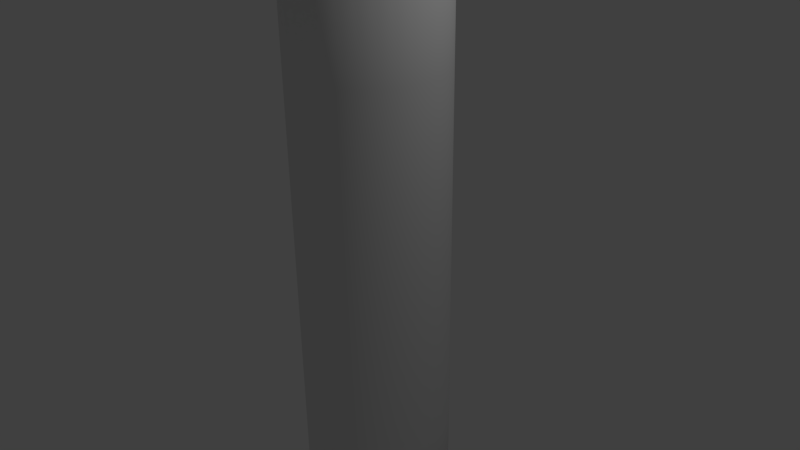 # Source: pp_2d10_s.blend  (saved by Blender 2.69.0; exported with 4.5.12 LTS)
import bpy
from mathutils import Matrix  # noqa: F401  (used for matrix-valued properties, if any)

bpy.ops.wm.read_factory_settings(use_empty=True)
scene = bpy.context.scene
scene.name = 'Scene'

# ---- collections
col_collection_1 = bpy.data.collections.new('Collection 1'); scene.collection.children.link(col_collection_1)

# ---- world
world_world = bpy.data.worlds.new('World'); scene.world = world_world
world_world.color = (0.05088, 0.05088, 0.05088)
world_world.use_sun_shadow = False
world_world.sun_shadow_jitter_overblur = 0.0
world_world.cycles.sampling_method = 'MANUAL'
world_world.cycles.sample_map_resolution = 256

# ---- cameras
cam_camera = bpy.data.cameras.new('Camera')
cam_camera.clip_end = 100.0
cam_camera.lens = 35.0
cam_camera.sensor_width = 32.0
cam_camera.sensor_height = 18.0
cam_camera.ortho_scale = 7.314
cam_camera.dof.focus_distance = 0.0
cam_camera.dof.aperture_fstop = 128.0

# ---- lights
light_lamp = bpy.data.lights.new('Lamp', 'POINT')
light_lamp.transmission_factor = 0.0
light_lamp.cutoff_distance = 30.0
light_lamp.energy = 100.0
light_lamp.shadow_buffer_clip_start = 1.001
light_lamp.shadow_soft_size = 0.1
light_lamp.shadow_maximum_resolution = 0.006
light_lamp.use_absolute_resolution = True
light_lamp.cycles.use_multiple_importance_sampling = False

# ---- meshes
me_cylinder = bpy.data.meshes.new('Cylinder')
me_cylinder.from_pydata([(0.0, 0.0, -5.0), (0.0, 0.0, 5.0), (0.0, 1.0, -5.0), (0.0, 1.0, 5.0), (0.1951, 0.9808, -5.0), (0.1951, 0.9808, 5.0), (0.3827, 0.9239, -5.0), (0.3827, 0.9239, 5.0), (0.5556, 0.8315, -5.0), (0.5556, 0.8315, 5.0), (0.7071, 0.7071, -5.0), (0.7071, 0.7071, 5.0), (0.8315, 0.5556, -5.0), (0.8315, 0.5556, 5.0), (0.9239, 0.3827, -5.0), (0.9239, 0.3827, 5.0), (0.9808, 0.1951, -5.0), (0.9808, 0.1951, 5.0), (1.0, 7.55e-08, -5.0), (1.0, 7.55e-08, 5.0), (0.9808, -0.1951, -5.0), (0.9808, -0.1951, 5.0), (0.9239, -0.3827, -5.0), (0.9239, -0.3827, 5.0), (0.8315, -0.5556, -5.0), (0.8315, -0.5556, 5.0), (0.7071, -0.7071, -5.0), (0.7071, -0.7071, 5.0), (0.5556, -0.8315, -5.0), (0.5556, -0.8315, 5.0), (0.3827, -0.9239, -5.0), (0.3827, -0.9239, 5.0), (0.1951, -0.9808, -5.0), (0.1951, -0.9808, 5.0), (-3.258e-07, -1.0, -5.0), (-3.258e-07, -1.0, 5.0), (-0.1951, -0.9808, -5.0), (-0.1951, -0.9808, 5.0), (-0.3827, -0.9239, -5.0), (-0.3827, -0.9239, 5.0), (-0.5556, -0.8315, -5.0), (-0.5556, -0.8315, 5.0), (-0.7071, -0.7071, -5.0), (-0.7071, -0.7071, 5.0), (-0.8315, -0.5556, -5.0), (-0.8315, -0.5556, 5.0), (-0.9239, -0.3827, -5.0), (-0.9239, -0.3827, 5.0), (-0.9808, -0.1951, -5.0), (-0.9808, -0.1951, 5.0), (-1.0, 9.656e-07, -5.0), (-1.0, 9.656e-07, 5.0), (-0.9808, 0.1951, -5.0), (-0.9808, 0.1951, 5.0), (-0.9239, 0.3827, -5.0), (-0.9239, 0.3827, 5.0), (-0.8315, 0.5556, -5.0), (-0.8315, 0.5556, 5.0), (-0.7071, 0.7071, -5.0), (-0.7071, 0.7071, 5.0), (-0.5556, 0.8315, -5.0), (-0.5556, 0.8315, 5.0), (-0.3827, 0.9239, -5.0), (-0.3827, 0.9239, 5.0), (-0.1951, 0.9808, -5.0), (-0.1951, 0.9808, 5.0), (0.0, 1.0, -2.5), (0.0, 1.0, 0.0), (0.0, 1.0, 2.5), (0.1951, 0.9808, 2.5), (0.1951, 0.9808, 0.0), (0.1951, 0.9808, -2.5), (0.3827, 0.9239, 2.5), (0.3827, 0.9239, 0.0), (0.3827, 0.9239, -2.5), (0.5556, 0.8315, 2.5), (0.5556, 0.8315, 0.0), (0.5556, 0.8315, -2.5), (0.7071, 0.7071, 2.5), (0.7071, 0.7071, 0.0), (0.7071, 0.7071, -2.5), (0.8315, 0.5556, 2.5), (0.8315, 0.5556, 0.0), (0.8315, 0.5556, -2.5), (0.9239, 0.3827, 2.5), (0.9239, 0.3827, 0.0), (0.9239, 0.3827, -2.5), (0.9808, 0.1951, 2.5), (0.9808, 0.1951, 0.0), (0.9808, 0.1951, -2.5), (1.0, 7.55e-08, 2.5), (1.0, 7.55e-08, 0.0), (1.0, 7.55e-08, -2.5), (0.9808, -0.1951, 2.5), (0.9808, -0.1951, 0.0), (0.9808, -0.1951, -2.5), (0.9239, -0.3827, 2.5), (0.9239, -0.3827, 0.0), (0.9239, -0.3827, -2.5), (0.8315, -0.5556, 2.5), (0.8315, -0.5556, 0.0), (0.8315, -0.5556, -2.5), (0.7071, -0.7071, 2.5), (0.7071, -0.7071, 0.0), (0.7071, -0.7071, -2.5), (0.5556, -0.8315, 2.5), (0.5556, -0.8315, 0.0), (0.5556, -0.8315, -2.5), (0.3827, -0.9239, 2.5), (0.3827, -0.9239, 0.0), (0.3827, -0.9239, -2.5), (0.1951, -0.9808, 2.5), (0.1951, -0.9808, 0.0), (0.1951, -0.9808, -2.5), (-3.258e-07, -1.0, 2.5), (-3.258e-07, -1.0, 0.0), (-3.258e-07, -1.0, -2.5), (-0.1951, -0.9808, 2.5), (-0.1951, -0.9808, 0.0), (-0.1951, -0.9808, -2.5), (-0.3827, -0.9239, 2.5), (-0.3827, -0.9239, 0.0), (-0.3827, -0.9239, -2.5), (-0.5556, -0.8315, 2.5), (-0.5556, -0.8315, 0.0), (-0.5556, -0.8315, -2.5), (-0.7071, -0.7071, 2.5), (-0.7071, -0.7071, 0.0), (-0.7071, -0.7071, -2.5), (-0.8315, -0.5556, 2.5), (-0.8315, -0.5556, 0.0), (-0.8315, -0.5556, -2.5), (-0.9239, -0.3827, 2.5), (-0.9239, -0.3827, 0.0), (-0.9239, -0.3827, -2.5), (-0.9808, -0.1951, 2.5), (-0.9808, -0.1951, 0.0), (-0.9808, -0.1951, -2.5), (-1.0, 9.656e-07, 2.5), (-1.0, 9.656e-07, 0.0), (-1.0, 9.656e-07, -2.5), (-0.9808, 0.1951, 2.5), (-0.9808, 0.1951, 0.0), (-0.9808, 0.1951, -2.5), (-0.9239, 0.3827, 2.5), (-0.9239, 0.3827, 0.0), (-0.9239, 0.3827, -2.5), (-0.8315, 0.5556, 2.5), (-0.8315, 0.5556, 0.0), (-0.8315, 0.5556, -2.5), (-0.7071, 0.7071, 2.5), (-0.7071, 0.7071, 0.0), (-0.7071, 0.7071, -2.5), (-0.5556, 0.8315, 2.5), (-0.5556, 0.8315, 0.0), (-0.5556, 0.8315, -2.5), (-0.3827, 0.9239, 2.5), (-0.3827, 0.9239, 0.0), (-0.3827, 0.9239, -2.5), (-0.1951, 0.9808, 2.5), (-0.1951, 0.9808, 0.0), (-0.1951, 0.9808, -2.5)], [], [(10, 12, 0, 8), (1, 13, 11, 9), (68, 3, 5, 69), (14, 16, 0, 12), (1, 17, 15, 13), (69, 5, 7, 72), (72, 7, 9, 75), (18, 20, 0, 16), (1, 21, 19, 17), (75, 9, 11, 78), (78, 11, 13, 81), (22, 24, 0, 20), (1, 25, 23, 21), (81, 13, 15, 84), (84, 15, 17, 87), (26, 28, 0, 24), (1, 29, 27, 25), (87, 17, 19, 90), (90, 19, 21, 93), (30, 32, 0, 28), (1, 33, 31, 29), (93, 21, 23, 96), (96, 23, 25, 99), (34, 36, 0, 32), (1, 37, 35, 33), (99, 25, 27, 102), (102, 27, 29, 105), (38, 40, 0, 36), (1, 41, 39, 37), (105, 29, 31, 108), (108, 31, 33, 111), (42, 44, 0, 40), (1, 45, 43, 41), (111, 33, 35, 114), (114, 35, 37, 117), (46, 48, 0, 44), (1, 49, 47, 45), (117, 37, 39, 120), (120, 39, 41, 123), (50, 52, 0, 48), (1, 53, 51, 49), (123, 41, 43, 126), (126, 43, 45, 129), (54, 56, 0, 52), (1, 57, 55, 53), (129, 45, 47, 132), (132, 47, 49, 135), (58, 60, 0, 56), (1, 61, 59, 57), (135, 49, 51, 138), (138, 51, 53, 141), (62, 64, 0, 60), (1, 65, 63, 61), (141, 53, 55, 144), (144, 55, 57, 147), (6, 8, 0, 4), (1, 9, 7, 5), (147, 57, 59, 150), (150, 59, 61, 153), (0, 64, 2, 4), (153, 61, 63, 156), (156, 63, 65, 159), (159, 65, 3, 68), (2, 66, 71, 4), (66, 67, 70, 71), (67, 68, 69, 70), (4, 71, 74, 6), (71, 70, 73, 74), (70, 69, 72, 73), (6, 74, 77, 8), (74, 73, 76, 77), (73, 72, 75, 76), (8, 77, 80, 10), (77, 76, 79, 80), (76, 75, 78, 79), (10, 80, 83, 12), (80, 79, 82, 83), (79, 78, 81, 82), (12, 83, 86, 14), (83, 82, 85, 86), (82, 81, 84, 85), (14, 86, 89, 16), (86, 85, 88, 89), (85, 84, 87, 88), (16, 89, 92, 18), (89, 88, 91, 92), (88, 87, 90, 91), (18, 92, 95, 20), (92, 91, 94, 95), (91, 90, 93, 94), (20, 95, 98, 22), (95, 94, 97, 98), (94, 93, 96, 97), (22, 98, 101, 24), (98, 97, 100, 101), (97, 96, 99, 100), (24, 101, 104, 26), (101, 100, 103, 104), (100, 99, 102, 103), (26, 104, 107, 28), (104, 103, 106, 107), (103, 102, 105, 106), (28, 107, 110, 30), (107, 106, 109, 110), (106, 105, 108, 109), (30, 110, 113, 32), (110, 109, 112, 113), (109, 108, 111, 112), (32, 113, 116, 34), (113, 112, 115, 116), (112, 111, 114, 115), (34, 116, 119, 36), (116, 115, 118, 119), (115, 114, 117, 118), (36, 119, 122, 38), (119, 118, 121, 122), (118, 117, 120, 121), (38, 122, 125, 40), (122, 121, 124, 125), (121, 120, 123, 124), (40, 125, 128, 42), (125, 124, 127, 128), (124, 123, 126, 127), (42, 128, 131, 44), (128, 127, 130, 131), (127, 126, 129, 130), (44, 131, 134, 46), (131, 130, 133, 134), (130, 129, 132, 133), (46, 134, 137, 48), (134, 133, 136, 137), (133, 132, 135, 136), (48, 137, 140, 50), (137, 136, 139, 140), (136, 135, 138, 139), (50, 140, 143, 52), (140, 139, 142, 143), (139, 138, 141, 142), (52, 143, 146, 54), (143, 142, 145, 146), (142, 141, 144, 145), (54, 146, 149, 56), (146, 145, 148, 149), (145, 144, 147, 148), (56, 149, 152, 58), (149, 148, 151, 152), (148, 147, 150, 151), (58, 152, 155, 60), (152, 151, 154, 155), (151, 150, 153, 154), (60, 155, 158, 62), (155, 154, 157, 158), (154, 153, 156, 157), (62, 158, 161, 64), (158, 157, 160, 161), (157, 156, 159, 160), (64, 161, 66, 2), (161, 160, 67, 66), (160, 159, 68, 67), (3, 65, 1, 5)])
me_cylinder.polygons.foreach_set('use_smooth', [0, 0, 1, 0, 0, 1, 1, 0, 0, 1, 1, 0, 0, 1, 1, 0, 0, 1, 1, 0, 0, 1, 1, 0, 0, 1, 1, 0, 0, 1, 1, 0, 0, 1, 1, 0, 0, 1, 1, 0, 0, 1, 1, 0, 0, 1, 1, 0, 0, 1, 1, 0, 0, 1, 1, 0, 0, 1, 1, 0, 1, 1, 1, 1, 1, 1, 1, 1, 1, 1, 1, 1, 1, 1, 1, 1, 1, 1, 1, 1, 1, 1, 1, 1, 1, 1, 1, 1, 1, 1, 1, 1, 1, 1, 1, 1, 1, 1, 1, 1, 1, 1, 1, 1, 1, 1, 1, 1, 1, 1, 1, 1, 1, 1, 1, 1, 1, 1, 1, 1, 1, 1, 1, 1, 1, 1, 1, 1, 1, 1, 1, 1, 1, 1, 1, 1, 1, 1, 1, 1, 1, 1, 1, 1, 1, 1, 1, 1, 1, 1, 1, 1, 1, 1, 1, 1, 1, 1, 1, 0])
_uv = me_cylinder.uv_layers.new(name='UVMap.001')
_uv.uv.foreach_set('vector', [0.783, 0.227, 0.7895, 0.2367, 0.7374, 0.2645, 0.7748, 0.2189, 0.7374, 0.08817, 0.6999, 0.1338, 0.6918, 0.1256, 0.6853, 0.116, 0.02941, 0.2647, 0.02943, 0.02941, 0.04788, 0.02941, 0.04786, 0.2647, 0.7939, 0.2474, 0.7961, 0.2587, 0.7374, 0.2645, 0.7895, 0.2367, 0.7374, 0.08817, 0.7203, 0.1447, 0.7096, 0.1402, 0.6999, 0.1338, 0.04786, 0.2647, 0.04788, 0.02941, 0.06633, 0.02942, 0.06631, 0.2647, 0.06631, 0.2647, 0.06633, 0.02942, 0.08478, 0.02942, 0.08476, 0.2647, 0.7961, 0.2703, 0.7939, 0.2816, 0.7374, 0.2645, 0.7961, 0.2587, 0.7374, 0.08817, 0.7432, 0.1469, 0.7316, 0.1469, 0.7203, 0.1447, 0.08476, 0.2647, 0.08478, 0.02942, 0.1032, 0.02942, 0.1032, 0.2647, 0.1032, 0.2647, 0.1032, 0.02942, 0.1217, 0.02942, 0.1217, 0.2647, 0.7895, 0.2923, 0.783, 0.3019, 0.7374, 0.2645, 0.7939, 0.2816, 0.7374, 0.08817, 0.7652, 0.1402, 0.7545, 0.1447, 0.7432, 0.1469, 0.1217, 0.2647, 0.1217, 0.02942, 0.1401, 0.02942, 0.1401, 0.2647, 0.1401, 0.2647, 0.1401, 0.02942, 0.1586, 0.02942, 0.1586, 0.2647, 0.7748, 0.3101, 0.7652, 0.3166, 0.7374, 0.2645, 0.783, 0.3019, 0.7374, 0.08817, 0.783, 0.1256, 0.7748, 0.1338, 0.7652, 0.1402, 0.1586, 0.2647, 0.1586, 0.02942, 0.177, 0.02942, 0.177, 0.2647, 0.177, 0.2647, 0.177, 0.02942, 0.1955, 0.02943, 0.1955, 0.2647, 0.7545, 0.321, 0.7432, 0.3232, 0.7374, 0.2645, 0.7652, 0.3166, 0.7374, 0.08817, 0.7939, 0.1053, 0.7895, 0.116, 0.783, 0.1256, 0.1955, 0.2647, 0.1955, 0.02943, 0.2139, 0.02943, 0.2139, 0.2647, 0.2139, 0.2647, 0.2139, 0.02943, 0.2324, 0.02943, 0.2324, 0.2647, 0.7316, 0.3232, 0.7203, 0.321, 0.7374, 0.2645, 0.7432, 0.3232, 0.7374, 0.08817, 0.7961, 0.08238, 0.7961, 0.09395, 0.7939, 0.1053, 0.2324, 0.2647, 0.2324, 0.02943, 0.2508, 0.02943, 0.2508, 0.2647, 0.2508, 0.2647, 0.2508, 0.02943, 0.2693, 0.02943, 0.2693, 0.2647, 0.7096, 0.3166, 0.6999, 0.3101, 0.7374, 0.2645, 0.7203, 0.321, 0.7374, 0.08817, 0.7895, 0.06034, 0.7939, 0.07103, 0.7961, 0.08238, 0.2693, 0.2647, 0.2693, 0.02943, 0.2877, 0.02943, 0.2877, 0.2647, 0.2877, 0.2647, 0.2877, 0.02943, 0.3062, 0.02944, 0.3062, 0.2647, 0.6918, 0.3019, 0.6853, 0.2923, 0.7374, 0.2645, 0.6999, 0.3101, 0.7374, 0.08817, 0.7748, 0.04253, 0.783, 0.05071, 0.7895, 0.06034, 0.3062, 0.2647, 0.3062, 0.02944, 0.3246, 0.02944, 0.3246, 0.2647, 0.3246, 0.2647, 0.3246, 0.02944, 0.3431, 0.02944, 0.3431, 0.2647, 0.6809, 0.2816, 0.6786, 0.2703, 0.7374, 0.2645, 0.6853, 0.2923, 0.7374, 0.08817, 0.7545, 0.03167, 0.7652, 0.0361, 0.7748, 0.04253, 0.3431, 0.2647, 0.3431, 0.02944, 0.3615, 0.02944, 0.3615, 0.2647, 0.3615, 0.2647, 0.3615, 0.02944, 0.38, 0.02945, 0.38, 0.2647, 0.6786, 0.2587, 0.6809, 0.2474, 0.7374, 0.2645, 0.6786, 0.2703, 0.7374, 0.08817, 0.7316, 0.02941, 0.7432, 0.02941, 0.7545, 0.03167, 0.38, 0.2647, 0.38, 0.02945, 0.3984, 0.02945, 0.3984, 0.2647, 0.3984, 0.2647, 0.3984, 0.02945, 0.4169, 0.02945, 0.4169, 0.2647, 0.6853, 0.2367, 0.6918, 0.227, 0.7374, 0.2645, 0.6809, 0.2474, 0.7374, 0.08817, 0.7096, 0.0361, 0.7203, 0.03167, 0.7316, 0.02941, 0.4169, 0.2647, 0.4169, 0.02945, 0.4353, 0.02945, 0.4353, 0.2647, 0.4353, 0.2647, 0.4353, 0.02945, 0.4538, 0.02946, 0.4538, 0.2647, 0.6999, 0.2189, 0.7096, 0.2124, 0.7374, 0.2645, 0.6918, 0.227, 0.7374, 0.08817, 0.6918, 0.05071, 0.6999, 0.04253, 0.7096, 0.0361, 0.4538, 0.2647, 0.4538, 0.02946, 0.4722, 0.02946, 0.4722, 0.2647, 0.4722, 0.2647, 0.4722, 0.02946, 0.4907, 0.02946, 0.4907, 0.2647, 0.7203, 0.208, 0.7316, 0.2057, 0.7374, 0.2645, 0.7096, 0.2124, 0.7374, 0.08817, 0.6809, 0.07103, 0.6853, 0.06034, 0.6918, 0.05071, 0.4907, 0.2647, 0.4907, 0.02946, 0.5091, 0.02946, 0.5091, 0.2647, 0.5091, 0.2647, 0.5091, 0.02946, 0.5276, 0.02947, 0.5275, 0.2647, 0.7652, 0.2124, 0.7748, 0.2189, 0.7374, 0.2645, 0.7545, 0.208, 0.7374, 0.08817, 0.6853, 0.116, 0.6809, 0.1053, 0.6786, 0.09395, 0.5275, 0.2647, 0.5276, 0.02947, 0.546, 0.02947, 0.546, 0.2647, 0.546, 0.2647, 0.546, 0.02947, 0.5645, 0.02947, 0.5644, 0.2647, 0.7374, 0.2645, 0.7316, 0.2057, 0.7432, 0.2057, 0.7545, 0.208, 0.5644, 0.2647, 0.5645, 0.02947, 0.5829, 0.02947, 0.5829, 0.2647, 0.5829, 0.2647, 0.5829, 0.02947, 0.6014, 0.02948, 0.6013, 0.2647, 0.6013, 0.2647, 0.6014, 0.02948, 0.6198, 0.02948, 0.6198, 0.2647, 0.02948, 0.9706, 0.02944, 0.7353, 0.04789, 0.7353, 0.04793, 0.9706, 0.02944, 0.7353, 0.02942, 0.5, 0.04787, 0.5, 0.04789, 0.7353, 0.02942, 0.5, 0.02941, 0.2647, 0.04786, 0.2647, 0.04787, 0.5, 0.04793, 0.9706, 0.04789, 0.7353, 0.06634, 0.7353, 0.06637, 0.9706, 0.04789, 0.7353, 0.04787, 0.5, 0.06632, 0.5, 0.06634, 0.7353, 0.04787, 0.5, 0.04786, 0.2647, 0.06631, 0.2647, 0.06632, 0.5, 0.06637, 0.9706, 0.06634, 0.7353, 0.08479, 0.7353, 0.08482, 0.9706, 0.06634, 0.7353, 0.06632, 0.5, 0.08477, 0.5, 0.08479, 0.7353, 0.06632, 0.5, 0.06631, 0.2647, 0.08476, 0.2647, 0.08477, 0.5, 0.08482, 0.9706, 0.08479, 0.7353, 0.1032, 0.7353, 0.1033, 0.9706, 0.08479, 0.7353, 0.08477, 0.5, 0.1032, 0.5, 0.1032, 0.7353, 0.08477, 0.5, 0.08476, 0.2647, 0.1032, 0.2647, 0.1032, 0.5, 0.1033, 0.9706, 0.1032, 0.7353, 0.1217, 0.7353, 0.1217, 0.9706, 0.1032, 0.7353, 0.1032, 0.5, 0.1217, 0.5, 0.1217, 0.7353, 0.1032, 0.5, 0.1032, 0.2647, 0.1217, 0.2647, 0.1217, 0.5, 0.1217, 0.9706, 0.1217, 0.7353, 0.1401, 0.7353, 0.1402, 0.9706, 0.1217, 0.7353, 0.1217, 0.5, 0.1401, 0.5, 0.1401, 0.7353, 0.1217, 0.5, 0.1217, 0.2647, 0.1401, 0.2647, 0.1401, 0.5, 0.1402, 0.9706, 0.1401, 0.7353, 0.1586, 0.7353, 0.1586, 0.9706, 0.1401, 0.7353, 0.1401, 0.5, 0.1586, 0.5, 0.1586, 0.7353, 0.1401, 0.5, 0.1401, 0.2647, 0.1586, 0.2647, 0.1586, 0.5, 0.1586, 0.9706, 0.1586, 0.7353, 0.177, 0.7353, 0.1771, 0.9706, 0.1586, 0.7353, 0.1586, 0.5, 0.177, 0.5, 0.177, 0.7353, 0.1586, 0.5, 0.1586, 0.2647, 0.177, 0.2647, 0.177, 0.5, 0.1771, 0.9706, 0.177, 0.7353, 0.1955, 0.7353, 0.1955, 0.9706, 0.177, 0.7353, 0.177, 0.5, 0.1955, 0.5, 0.1955, 0.7353, 0.177, 0.5, 0.177, 0.2647, 0.1955, 0.2647, 0.1955, 0.5, 0.1955, 0.9706, 0.1955, 0.7353, 0.2139, 0.7353, 0.214, 0.9706, 0.1955, 0.7353, 0.1955, 0.5, 0.2139, 0.5, 0.2139, 0.7353, 0.1955, 0.5, 0.1955, 0.2647, 0.2139, 0.2647, 0.2139, 0.5, 0.214, 0.9706, 0.2139, 0.7353, 0.2324, 0.7353, 0.2324, 0.9706, 0.2139, 0.7353, 0.2139, 0.5, 0.2324, 0.5, 0.2324, 0.7353, 0.2139, 0.5, 0.2139, 0.2647, 0.2324, 0.2647, 0.2324, 0.5, 0.2324, 0.9706, 0.2324, 0.7353, 0.2508, 0.7353, 0.2509, 0.9706, 0.2324, 0.7353, 0.2324, 0.5, 0.2508, 0.5, 0.2508, 0.7353, 0.2324, 0.5, 0.2324, 0.2647, 0.2508, 0.2647, 0.2508, 0.5, 0.2509, 0.9706, 0.2508, 0.7353, 0.2693, 0.7353, 0.2693, 0.9706, 0.2508, 0.7353, 0.2508, 0.5, 0.2693, 0.5, 0.2693, 0.7353, 0.2508, 0.5, 0.2508, 0.2647, 0.2693, 0.2647, 0.2693, 0.5, 0.2693, 0.9706, 0.2693, 0.7353, 0.2877, 0.7353, 0.2878, 0.9705, 0.2693, 0.7353, 0.2693, 0.5, 0.2877, 0.5, 0.2877, 0.7353, 0.2693, 0.5, 0.2693, 0.2647, 0.2877, 0.2647, 0.2877, 0.5, 0.2878, 0.9705, 0.2877, 0.7353, 0.3062, 0.7353, 0.3062, 0.9705, 0.2877, 0.7353, 0.2877, 0.5, 0.3062, 0.5, 0.3062, 0.7353, 0.2877, 0.5, 0.2877, 0.2647, 0.3062, 0.2647, 0.3062, 0.5, 0.3062, 0.9705, 0.3062, 0.7353, 0.3246, 0.7353, 0.3247, 0.9705, 0.3062, 0.7353, 0.3062, 0.5, 0.3246, 0.5, 0.3246, 0.7353, 0.3062, 0.5, 0.3062, 0.2647, 0.3246, 0.2647, 0.3246, 0.5, 0.3247, 0.9705, 0.3246, 0.7353, 0.3431, 0.7353, 0.3431, 0.9705, 0.3246, 0.7353, 0.3246, 0.5, 0.3431, 0.5, 0.3431, 0.7353, 0.3246, 0.5, 0.3246, 0.2647, 0.3431, 0.2647, 0.3431, 0.5, 0.3431, 0.9705, 0.3431, 0.7353, 0.3615, 0.7353, 0.3616, 0.9705, 0.3431, 0.7353, 0.3431, 0.5, 0.3615, 0.5, 0.3615, 0.7353, 0.3431, 0.5, 0.3431, 0.2647, 0.3615, 0.2647, 0.3615, 0.5, 0.3616, 0.9705, 0.3615, 0.7353, 0.38, 0.7353, 0.38, 0.9705, 0.3615, 0.7353, 0.3615, 0.5, 0.38, 0.5, 0.38, 0.7353, 0.3615, 0.5, 0.3615, 0.2647, 0.38, 0.2647, 0.38, 0.5, 0.38, 0.9705, 0.38, 0.7353, 0.3984, 0.7353, 0.3984, 0.9705, 0.38, 0.7353, 0.38, 0.5, 0.3984, 0.5, 0.3984, 0.7353, 0.38, 0.5, 0.38, 0.2647, 0.3984, 0.2647, 0.3984, 0.5, 0.3984, 0.9705, 0.3984, 0.7353, 0.4169, 0.7353, 0.4169, 0.9705, 0.3984, 0.7353, 0.3984, 0.5, 0.4169, 0.5, 0.4169, 0.7353, 0.3984, 0.5, 0.3984, 0.2647, 0.4169, 0.2647, 0.4169, 0.5, 0.4169, 0.9705, 0.4169, 0.7353, 0.4353, 0.7353, 0.4353, 0.9705, 0.4169, 0.7353, 0.4169, 0.5, 0.4353, 0.5, 0.4353, 0.7353, 0.4169, 0.5, 0.4169, 0.2647, 0.4353, 0.2647, 0.4353, 0.5, 0.4353, 0.9705, 0.4353, 0.7353, 0.4538, 0.7353, 0.4538, 0.9705, 0.4353, 0.7353, 0.4353, 0.5, 0.4538, 0.5, 0.4538, 0.7353, 0.4353, 0.5, 0.4353, 0.2647, 0.4538, 0.2647, 0.4538, 0.5, 0.4538, 0.9705, 0.4538, 0.7353, 0.4722, 0.7353, 0.4722, 0.9705, 0.4538, 0.7353, 0.4538, 0.5, 0.4722, 0.5, 0.4722, 0.7353, 0.4538, 0.5, 0.4538, 0.2647, 0.4722, 0.2647, 0.4722, 0.5, 0.4722, 0.9705, 0.4722, 0.7353, 0.4907, 0.7353, 0.4907, 0.9705, 0.4722, 0.7353, 0.4722, 0.5, 0.4906, 0.5, 0.4907, 0.7353, 0.4722, 0.5, 0.4722, 0.2647, 0.4907, 0.2647, 0.4906, 0.5, 0.4907, 0.9705, 0.4907, 0.7353, 0.5091, 0.7353, 0.5091, 0.9705, 0.4907, 0.7353, 0.4906, 0.5, 0.5091, 0.5, 0.5091, 0.7353, 0.4906, 0.5, 0.4907, 0.2647, 0.5091, 0.2647, 0.5091, 0.5, 0.5091, 0.9705, 0.5091, 0.7353, 0.5276, 0.7353, 0.5276, 0.9705, 0.5091, 0.7353, 0.5091, 0.5, 0.5275, 0.5, 0.5276, 0.7353, 0.5091, 0.5, 0.5091, 0.2647, 0.5275, 0.2647, 0.5275, 0.5, 0.5276, 0.9705, 0.5276, 0.7353, 0.546, 0.7353, 0.546, 0.9705, 0.5276, 0.7353, 0.5275, 0.5, 0.546, 0.5, 0.546, 0.7353, 0.5275, 0.5, 0.5275, 0.2647, 0.546, 0.2647, 0.546, 0.5, 0.546, 0.9705, 0.546, 0.7353, 0.5644, 0.7353, 0.5645, 0.9705, 0.546, 0.7353, 0.546, 0.5, 0.5644, 0.5, 0.5644, 0.7353, 0.546, 0.5, 0.546, 0.2647, 0.5644, 0.2647, 0.5644, 0.5, 0.5645, 0.9705, 0.5644, 0.7353, 0.5829, 0.7353, 0.5829, 0.9705, 0.5644, 0.7353, 0.5644, 0.5, 0.5829, 0.5, 0.5829, 0.7353, 0.5644, 0.5, 0.5644, 0.2647, 0.5829, 0.2647, 0.5829, 0.5, 0.5829, 0.9705, 0.5829, 0.7353, 0.6013, 0.7353, 0.6014, 0.9705, 0.5829, 0.7353, 0.5829, 0.5, 0.6013, 0.5, 0.6013, 0.7353, 0.5829, 0.5, 0.5829, 0.2647, 0.6013, 0.2647, 0.6013, 0.5, 0.6014, 0.9705, 0.6013, 0.7353, 0.6198, 0.7353, 0.6198, 0.9705, 0.6013, 0.7353, 0.6013, 0.5, 0.6198, 0.5, 0.6198, 0.7353, 0.6013, 0.5, 0.6013, 0.2647, 0.6198, 0.2647, 0.6198, 0.5, 0.6786, 0.08238, 0.6809, 0.07103, 0.7374, 0.08817, 0.6786, 0.09395])
_uv.active_render = True
_uv = me_cylinder.uv_layers.new(name='UV coord')
_uv.uv.foreach_set('vector', [0.783, 0.227, 0.7895, 0.2367, 0.7374, 0.2645, 0.7748, 0.2189, 0.7374, 0.08817, 0.6999, 0.1338, 0.6918, 0.1256, 0.6853, 0.116, 0.02941, 0.2647, 0.02943, 0.02941, 0.04788, 0.02941, 0.04786, 0.2647, 0.7939, 0.2474, 0.7961, 0.2587, 0.7374, 0.2645, 0.7895, 0.2367, 0.7374, 0.08817, 0.7203, 0.1447, 0.7096, 0.1402, 0.6999, 0.1338, 0.04786, 0.2647, 0.04788, 0.02941, 0.06633, 0.02942, 0.06631, 0.2647, 0.06631, 0.2647, 0.06633, 0.02942, 0.08478, 0.02942, 0.08476, 0.2647, 0.7961, 0.2703, 0.7939, 0.2816, 0.7374, 0.2645, 0.7961, 0.2587, 0.7374, 0.08817, 0.7432, 0.1469, 0.7316, 0.1469, 0.7203, 0.1447, 0.08476, 0.2647, 0.08478, 0.02942, 0.1032, 0.02942, 0.1032, 0.2647, 0.1032, 0.2647, 0.1032, 0.02942, 0.1217, 0.02942, 0.1217, 0.2647, 0.7895, 0.2923, 0.783, 0.3019, 0.7374, 0.2645, 0.7939, 0.2816, 0.7374, 0.08817, 0.7652, 0.1402, 0.7545, 0.1447, 0.7432, 0.1469, 0.1217, 0.2647, 0.1217, 0.02942, 0.1401, 0.02942, 0.1401, 0.2647, 0.1401, 0.2647, 0.1401, 0.02942, 0.1586, 0.02942, 0.1586, 0.2647, 0.7748, 0.3101, 0.7652, 0.3166, 0.7374, 0.2645, 0.783, 0.3019, 0.7374, 0.08817, 0.783, 0.1256, 0.7748, 0.1338, 0.7652, 0.1402, 0.1586, 0.2647, 0.1586, 0.02942, 0.177, 0.02942, 0.177, 0.2647, 0.177, 0.2647, 0.177, 0.02942, 0.1955, 0.02943, 0.1955, 0.2647, 0.7545, 0.321, 0.7432, 0.3232, 0.7374, 0.2645, 0.7652, 0.3166, 0.7374, 0.08817, 0.7939, 0.1053, 0.7895, 0.116, 0.783, 0.1256, 0.1955, 0.2647, 0.1955, 0.02943, 0.2139, 0.02943, 0.2139, 0.2647, 0.2139, 0.2647, 0.2139, 0.02943, 0.2324, 0.02943, 0.2324, 0.2647, 0.7316, 0.3232, 0.7203, 0.321, 0.7374, 0.2645, 0.7432, 0.3232, 0.7374, 0.08817, 0.7961, 0.08238, 0.7961, 0.09395, 0.7939, 0.1053, 0.2324, 0.2647, 0.2324, 0.02943, 0.2508, 0.02943, 0.2508, 0.2647, 0.2508, 0.2647, 0.2508, 0.02943, 0.2693, 0.02943, 0.2693, 0.2647, 0.7096, 0.3166, 0.6999, 0.3101, 0.7374, 0.2645, 0.7203, 0.321, 0.7374, 0.08817, 0.7895, 0.06034, 0.7939, 0.07103, 0.7961, 0.08238, 0.2693, 0.2647, 0.2693, 0.02943, 0.2877, 0.02943, 0.2877, 0.2647, 0.2877, 0.2647, 0.2877, 0.02943, 0.3062, 0.02944, 0.3062, 0.2647, 0.6918, 0.3019, 0.6853, 0.2923, 0.7374, 0.2645, 0.6999, 0.3101, 0.7374, 0.08817, 0.7748, 0.04253, 0.783, 0.05071, 0.7895, 0.06034, 0.3062, 0.2647, 0.3062, 0.02944, 0.3246, 0.02944, 0.3246, 0.2647, 0.3246, 0.2647, 0.3246, 0.02944, 0.3431, 0.02944, 0.3431, 0.2647, 0.6809, 0.2816, 0.6786, 0.2703, 0.7374, 0.2645, 0.6853, 0.2923, 0.7374, 0.08817, 0.7545, 0.03167, 0.7652, 0.0361, 0.7748, 0.04253, 0.3431, 0.2647, 0.3431, 0.02944, 0.3615, 0.02944, 0.3615, 0.2647, 0.3615, 0.2647, 0.3615, 0.02944, 0.38, 0.02945, 0.38, 0.2647, 0.6786, 0.2587, 0.6809, 0.2474, 0.7374, 0.2645, 0.6786, 0.2703, 0.7374, 0.08817, 0.7316, 0.02941, 0.7432, 0.02941, 0.7545, 0.03167, 0.38, 0.2647, 0.38, 0.02945, 0.3984, 0.02945, 0.3984, 0.2647, 0.3984, 0.2647, 0.3984, 0.02945, 0.4169, 0.02945, 0.4169, 0.2647, 0.6853, 0.2367, 0.6918, 0.227, 0.7374, 0.2645, 0.6809, 0.2474, 0.7374, 0.08817, 0.7096, 0.0361, 0.7203, 0.03167, 0.7316, 0.02941, 0.4169, 0.2647, 0.4169, 0.02945, 0.4353, 0.02945, 0.4353, 0.2647, 0.4353, 0.2647, 0.4353, 0.02945, 0.4538, 0.02946, 0.4538, 0.2647, 0.6999, 0.2189, 0.7096, 0.2124, 0.7374, 0.2645, 0.6918, 0.227, 0.7374, 0.08817, 0.6918, 0.05071, 0.6999, 0.04253, 0.7096, 0.0361, 0.4538, 0.2647, 0.4538, 0.02946, 0.4722, 0.02946, 0.4722, 0.2647, 0.4722, 0.2647, 0.4722, 0.02946, 0.4907, 0.02946, 0.4907, 0.2647, 0.7203, 0.208, 0.7316, 0.2057, 0.7374, 0.2645, 0.7096, 0.2124, 0.7374, 0.08817, 0.6809, 0.07103, 0.6853, 0.06034, 0.6918, 0.05071, 0.4907, 0.2647, 0.4907, 0.02946, 0.5091, 0.02946, 0.5091, 0.2647, 0.5091, 0.2647, 0.5091, 0.02946, 0.5276, 0.02947, 0.5275, 0.2647, 0.7652, 0.2124, 0.7748, 0.2189, 0.7374, 0.2645, 0.7545, 0.208, 0.7374, 0.08817, 0.6853, 0.116, 0.6809, 0.1053, 0.6786, 0.09395, 0.5275, 0.2647, 0.5276, 0.02947, 0.546, 0.02947, 0.546, 0.2647, 0.546, 0.2647, 0.546, 0.02947, 0.5645, 0.02947, 0.5644, 0.2647, 0.7374, 0.2645, 0.7316, 0.2057, 0.7432, 0.2057, 0.7545, 0.208, 0.5644, 0.2647, 0.5645, 0.02947, 0.5829, 0.02947, 0.5829, 0.2647, 0.5829, 0.2647, 0.5829, 0.02947, 0.6014, 0.02948, 0.6013, 0.2647, 0.6013, 0.2647, 0.6014, 0.02948, 0.6198, 0.02948, 0.6198, 0.2647, 0.02948, 0.9706, 0.02944, 0.7353, 0.04789, 0.7353, 0.04793, 0.9706, 0.02944, 0.7353, 0.02942, 0.5, 0.04787, 0.5, 0.04789, 0.7353, 0.02942, 0.5, 0.02941, 0.2647, 0.04786, 0.2647, 0.04787, 0.5, 0.04793, 0.9706, 0.04789, 0.7353, 0.06634, 0.7353, 0.06637, 0.9706, 0.04789, 0.7353, 0.04787, 0.5, 0.06632, 0.5, 0.06634, 0.7353, 0.04787, 0.5, 0.04786, 0.2647, 0.06631, 0.2647, 0.06632, 0.5, 0.06637, 0.9706, 0.06634, 0.7353, 0.08479, 0.7353, 0.08482, 0.9706, 0.06634, 0.7353, 0.06632, 0.5, 0.08477, 0.5, 0.08479, 0.7353, 0.06632, 0.5, 0.06631, 0.2647, 0.08476, 0.2647, 0.08477, 0.5, 0.08482, 0.9706, 0.08479, 0.7353, 0.1032, 0.7353, 0.1033, 0.9706, 0.08479, 0.7353, 0.08477, 0.5, 0.1032, 0.5, 0.1032, 0.7353, 0.08477, 0.5, 0.08476, 0.2647, 0.1032, 0.2647, 0.1032, 0.5, 0.1033, 0.9706, 0.1032, 0.7353, 0.1217, 0.7353, 0.1217, 0.9706, 0.1032, 0.7353, 0.1032, 0.5, 0.1217, 0.5, 0.1217, 0.7353, 0.1032, 0.5, 0.1032, 0.2647, 0.1217, 0.2647, 0.1217, 0.5, 0.1217, 0.9706, 0.1217, 0.7353, 0.1401, 0.7353, 0.1402, 0.9706, 0.1217, 0.7353, 0.1217, 0.5, 0.1401, 0.5, 0.1401, 0.7353, 0.1217, 0.5, 0.1217, 0.2647, 0.1401, 0.2647, 0.1401, 0.5, 0.1402, 0.9706, 0.1401, 0.7353, 0.1586, 0.7353, 0.1586, 0.9706, 0.1401, 0.7353, 0.1401, 0.5, 0.1586, 0.5, 0.1586, 0.7353, 0.1401, 0.5, 0.1401, 0.2647, 0.1586, 0.2647, 0.1586, 0.5, 0.1586, 0.9706, 0.1586, 0.7353, 0.177, 0.7353, 0.1771, 0.9706, 0.1586, 0.7353, 0.1586, 0.5, 0.177, 0.5, 0.177, 0.7353, 0.1586, 0.5, 0.1586, 0.2647, 0.177, 0.2647, 0.177, 0.5, 0.1771, 0.9706, 0.177, 0.7353, 0.1955, 0.7353, 0.1955, 0.9706, 0.177, 0.7353, 0.177, 0.5, 0.1955, 0.5, 0.1955, 0.7353, 0.177, 0.5, 0.177, 0.2647, 0.1955, 0.2647, 0.1955, 0.5, 0.1955, 0.9706, 0.1955, 0.7353, 0.2139, 0.7353, 0.214, 0.9706, 0.1955, 0.7353, 0.1955, 0.5, 0.2139, 0.5, 0.2139, 0.7353, 0.1955, 0.5, 0.1955, 0.2647, 0.2139, 0.2647, 0.2139, 0.5, 0.214, 0.9706, 0.2139, 0.7353, 0.2324, 0.7353, 0.2324, 0.9706, 0.2139, 0.7353, 0.2139, 0.5, 0.2324, 0.5, 0.2324, 0.7353, 0.2139, 0.5, 0.2139, 0.2647, 0.2324, 0.2647, 0.2324, 0.5, 0.2324, 0.9706, 0.2324, 0.7353, 0.2508, 0.7353, 0.2509, 0.9706, 0.2324, 0.7353, 0.2324, 0.5, 0.2508, 0.5, 0.2508, 0.7353, 0.2324, 0.5, 0.2324, 0.2647, 0.2508, 0.2647, 0.2508, 0.5, 0.2509, 0.9706, 0.2508, 0.7353, 0.2693, 0.7353, 0.2693, 0.9706, 0.2508, 0.7353, 0.2508, 0.5, 0.2693, 0.5, 0.2693, 0.7353, 0.2508, 0.5, 0.2508, 0.2647, 0.2693, 0.2647, 0.2693, 0.5, 0.2693, 0.9706, 0.2693, 0.7353, 0.2877, 0.7353, 0.2878, 0.9705, 0.2693, 0.7353, 0.2693, 0.5, 0.2877, 0.5, 0.2877, 0.7353, 0.2693, 0.5, 0.2693, 0.2647, 0.2877, 0.2647, 0.2877, 0.5, 0.2878, 0.9705, 0.2877, 0.7353, 0.3062, 0.7353, 0.3062, 0.9705, 0.2877, 0.7353, 0.2877, 0.5, 0.3062, 0.5, 0.3062, 0.7353, 0.2877, 0.5, 0.2877, 0.2647, 0.3062, 0.2647, 0.3062, 0.5, 0.3062, 0.9705, 0.3062, 0.7353, 0.3246, 0.7353, 0.3247, 0.9705, 0.3062, 0.7353, 0.3062, 0.5, 0.3246, 0.5, 0.3246, 0.7353, 0.3062, 0.5, 0.3062, 0.2647, 0.3246, 0.2647, 0.3246, 0.5, 0.3247, 0.9705, 0.3246, 0.7353, 0.3431, 0.7353, 0.3431, 0.9705, 0.3246, 0.7353, 0.3246, 0.5, 0.3431, 0.5, 0.3431, 0.7353, 0.3246, 0.5, 0.3246, 0.2647, 0.3431, 0.2647, 0.3431, 0.5, 0.3431, 0.9705, 0.3431, 0.7353, 0.3615, 0.7353, 0.3616, 0.9705, 0.3431, 0.7353, 0.3431, 0.5, 0.3615, 0.5, 0.3615, 0.7353, 0.3431, 0.5, 0.3431, 0.2647, 0.3615, 0.2647, 0.3615, 0.5, 0.3616, 0.9705, 0.3615, 0.7353, 0.38, 0.7353, 0.38, 0.9705, 0.3615, 0.7353, 0.3615, 0.5, 0.38, 0.5, 0.38, 0.7353, 0.3615, 0.5, 0.3615, 0.2647, 0.38, 0.2647, 0.38, 0.5, 0.38, 0.9705, 0.38, 0.7353, 0.3984, 0.7353, 0.3984, 0.9705, 0.38, 0.7353, 0.38, 0.5, 0.3984, 0.5, 0.3984, 0.7353, 0.38, 0.5, 0.38, 0.2647, 0.3984, 0.2647, 0.3984, 0.5, 0.3984, 0.9705, 0.3984, 0.7353, 0.4169, 0.7353, 0.4169, 0.9705, 0.3984, 0.7353, 0.3984, 0.5, 0.4169, 0.5, 0.4169, 0.7353, 0.3984, 0.5, 0.3984, 0.2647, 0.4169, 0.2647, 0.4169, 0.5, 0.4169, 0.9705, 0.4169, 0.7353, 0.4353, 0.7353, 0.4353, 0.9705, 0.4169, 0.7353, 0.4169, 0.5, 0.4353, 0.5, 0.4353, 0.7353, 0.4169, 0.5, 0.4169, 0.2647, 0.4353, 0.2647, 0.4353, 0.5, 0.4353, 0.9705, 0.4353, 0.7353, 0.4538, 0.7353, 0.4538, 0.9705, 0.4353, 0.7353, 0.4353, 0.5, 0.4538, 0.5, 0.4538, 0.7353, 0.4353, 0.5, 0.4353, 0.2647, 0.4538, 0.2647, 0.4538, 0.5, 0.4538, 0.9705, 0.4538, 0.7353, 0.4722, 0.7353, 0.4722, 0.9705, 0.4538, 0.7353, 0.4538, 0.5, 0.4722, 0.5, 0.4722, 0.7353, 0.4538, 0.5, 0.4538, 0.2647, 0.4722, 0.2647, 0.4722, 0.5, 0.4722, 0.9705, 0.4722, 0.7353, 0.4907, 0.7353, 0.4907, 0.9705, 0.4722, 0.7353, 0.4722, 0.5, 0.4906, 0.5, 0.4907, 0.7353, 0.4722, 0.5, 0.4722, 0.2647, 0.4907, 0.2647, 0.4906, 0.5, 0.4907, 0.9705, 0.4907, 0.7353, 0.5091, 0.7353, 0.5091, 0.9705, 0.4907, 0.7353, 0.4906, 0.5, 0.5091, 0.5, 0.5091, 0.7353, 0.4906, 0.5, 0.4907, 0.2647, 0.5091, 0.2647, 0.5091, 0.5, 0.5091, 0.9705, 0.5091, 0.7353, 0.5276, 0.7353, 0.5276, 0.9705, 0.5091, 0.7353, 0.5091, 0.5, 0.5275, 0.5, 0.5276, 0.7353, 0.5091, 0.5, 0.5091, 0.2647, 0.5275, 0.2647, 0.5275, 0.5, 0.5276, 0.9705, 0.5276, 0.7353, 0.546, 0.7353, 0.546, 0.9705, 0.5276, 0.7353, 0.5275, 0.5, 0.546, 0.5, 0.546, 0.7353, 0.5275, 0.5, 0.5275, 0.2647, 0.546, 0.2647, 0.546, 0.5, 0.546, 0.9705, 0.546, 0.7353, 0.5644, 0.7353, 0.5645, 0.9705, 0.546, 0.7353, 0.546, 0.5, 0.5644, 0.5, 0.5644, 0.7353, 0.546, 0.5, 0.546, 0.2647, 0.5644, 0.2647, 0.5644, 0.5, 0.5645, 0.9705, 0.5644, 0.7353, 0.5829, 0.7353, 0.5829, 0.9705, 0.5644, 0.7353, 0.5644, 0.5, 0.5829, 0.5, 0.5829, 0.7353, 0.5644, 0.5, 0.5644, 0.2647, 0.5829, 0.2647, 0.5829, 0.5, 0.5829, 0.9705, 0.5829, 0.7353, 0.6013, 0.7353, 0.6014, 0.9705, 0.5829, 0.7353, 0.5829, 0.5, 0.6013, 0.5, 0.6013, 0.7353, 0.5829, 0.5, 0.5829, 0.2647, 0.6013, 0.2647, 0.6013, 0.5, 0.6014, 0.9705, 0.6013, 0.7353, 0.6198, 0.7353, 0.6198, 0.9705, 0.6013, 0.7353, 0.6013, 0.5, 0.6198, 0.5, 0.6198, 0.7353, 0.6013, 0.5, 0.6013, 0.2647, 0.6198, 0.2647, 0.6198, 0.5, 0.6786, 0.08238, 0.6809, 0.07103, 0.7374, 0.08817, 0.6786, 0.09395])
me_cylinder.use_remesh_preserve_volume = False
me_cylinder.use_remesh_preserve_attributes = False
me_cylinder.use_mirror_vertex_groups = False
me_cylinder.update()
me_cylinder_001 = bpy.data.meshes.new('Cylinder.001')
me_cylinder_001.from_pydata([(0.0, 1.0, -5.0), (0.0, 1.0, 5.0), (0.7071, 0.7071, -5.0), (0.7071, 0.7071, 5.0), (1.0, -4.371e-08, -5.0), (1.0, -4.371e-08, 5.0), (0.7071, -0.7071, -5.0), (0.7071, -0.7071, 5.0), (-8.742e-08, -1.0, -5.0), (-8.742e-08, -1.0, 5.0), (-0.7071, -0.7071, -5.0), (-0.7071, -0.7071, 5.0), (-1.0, 1.192e-08, -5.0), (-1.0, 1.192e-08, 5.0), (-0.7071, 0.7071, -5.0), (-0.7071, 0.7071, 5.0)], [], [(0, 1, 3, 2), (2, 3, 5, 4), (4, 5, 7, 6), (6, 7, 9, 8), (8, 9, 11, 10), (10, 11, 13, 12), (3, 1, 15, 13, 11, 9, 7, 5), (14, 15, 1, 0), (12, 13, 15, 14), (0, 2, 4, 6, 8, 10, 12, 14)])
me_cylinder_001.use_remesh_preserve_volume = False
me_cylinder_001.use_remesh_preserve_attributes = False
me_cylinder_001.use_mirror_vertex_groups = False
me_cylinder_001.update()
me_cylinder_002 = bpy.data.meshes.new('Cylinder.002')
me_cylinder_002.from_pydata([(0.3827, 0.9239, -5.0), (0.3827, 0.9239, 5.0), (0.9239, 0.3827, -5.0), (0.9239, 0.3827, 5.0), (0.9239, -0.3827, -5.0), (0.9239, -0.3827, 5.0), (0.3827, -0.9239, -5.0), (0.3827, -0.9239, 5.0), (-0.3827, -0.9239, -5.0), (-0.3827, -0.9239, 5.0), (-0.9239, -0.3827, -5.0), (-0.9239, -0.3827, 5.0), (-0.9239, 0.3827, -5.0), (-0.9239, 0.3827, 5.0), (-0.3827, 0.9239, -5.0), (-0.3827, 0.9239, 5.0)], [], [(4, 2, 3, 5), (3, 2, 0, 1), (1, 0, 14, 15), (14, 12, 13, 15), (6, 4, 5, 7), (7, 9, 8, 6), (9, 11, 10, 8), (13, 12, 10, 11), (11, 5, 3, 13), (11, 9, 7, 5), (1, 15, 13, 3), (2, 4, 10, 12), (4, 6, 8, 10), (12, 14, 0, 2)])
me_cylinder_002.use_remesh_preserve_volume = False
me_cylinder_002.use_remesh_preserve_attributes = False
me_cylinder_002.use_mirror_vertex_groups = False
me_cylinder_002.update()

# ---- objects
ob_pp_2d10_s = bpy.data.objects.new('pp_2d10_s', me_cylinder)
ob_lamp = bpy.data.objects.new('Lamp', light_lamp)
ob_camera = bpy.data.objects.new('Camera', cam_camera)
ob_8_ucx_pp_2d10_s = bpy.data.objects.new('8 UCX_pp_2d10_s', me_cylinder_001)
ob_ucx_pp_2d10_s = bpy.data.objects.new('UCX_pp_2d10_s', me_cylinder_002)

# ---- transforms, parenting, visibility, modifiers, constraints
ob_pp_2d10_s.location = (0.0, 0.0, 0.0)
ob_pp_2d10_s.lineart.crease_threshold = 0.0
ob_lamp.location = (4.076, 1.005, 5.904)
ob_lamp.rotation_euler = (0.6503, 0.05522, 1.866)
ob_lamp.lock_rotations_4d = False
ob_lamp.empty_display_type = 'ARROWS'
ob_lamp.color = (0.0, 0.0, 0.0, 0.0)
ob_lamp.hide_viewport = True
ob_lamp.lineart.crease_threshold = 0.0
ob_camera.location = (7.481, -6.508, 5.344)
ob_camera.rotation_euler = (1.109, 0.01082, 0.8149)
ob_camera.lock_rotations_4d = False
ob_camera.empty_display_type = 'ARROWS'
ob_camera.color = (0.0, 0.0, 0.0, 0.0)
ob_camera.hide_viewport = True
ob_camera.display_type = 'WIRE'
ob_camera.lineart.crease_threshold = 0.0
ob_8_ucx_pp_2d10_s.location = (0.0, 0.0, 0.0)
ob_8_ucx_pp_2d10_s.hide_viewport = True
ob_8_ucx_pp_2d10_s.lineart.crease_threshold = 0.0
ob_ucx_pp_2d10_s.location = (0.0, 0.0, 0.0)
ob_ucx_pp_2d10_s.lineart.crease_threshold = 0.0

# ---- collection membership
col_collection_1.objects.link(ob_pp_2d10_s)
col_collection_1.objects.link(ob_lamp)
col_collection_1.objects.link(ob_camera)
col_collection_1.objects.link(ob_8_ucx_pp_2d10_s)
col_collection_1.objects.link(ob_ucx_pp_2d10_s)

# ---- scene / render settings (as saved in the file)
scene.camera = ob_camera
scene.frame_start = 1; scene.frame_end = 250; scene.frame_set(1)
scene.render.engine = 'BLENDER_EEVEE_NEXT'
scene.render.image_settings.color_mode = 'RGB'
scene.render.image_settings.compression = 90
scene.render.resolution_percentage = 50
scene.render.dither_intensity = 0.0
scene.cycles.use_denoising = False
scene.cycles.samples = 10
scene.cycles.sampling_pattern = 'TABULATED_SOBOL'
scene.cycles.light_sampling_threshold = 0.0
scene.cycles.use_adaptive_sampling = False
scene.cycles.use_light_tree = False
scene.cycles.blur_glossy = 0.0
scene.cycles.volume_bounces = 1
scene.cycles.pixel_filter_type = 'GAUSSIAN'
scene.cycles.sample_clamp_indirect = 0.0
scene.view_settings.view_transform = 'Standard'
bpy.context.view_layer.update()
